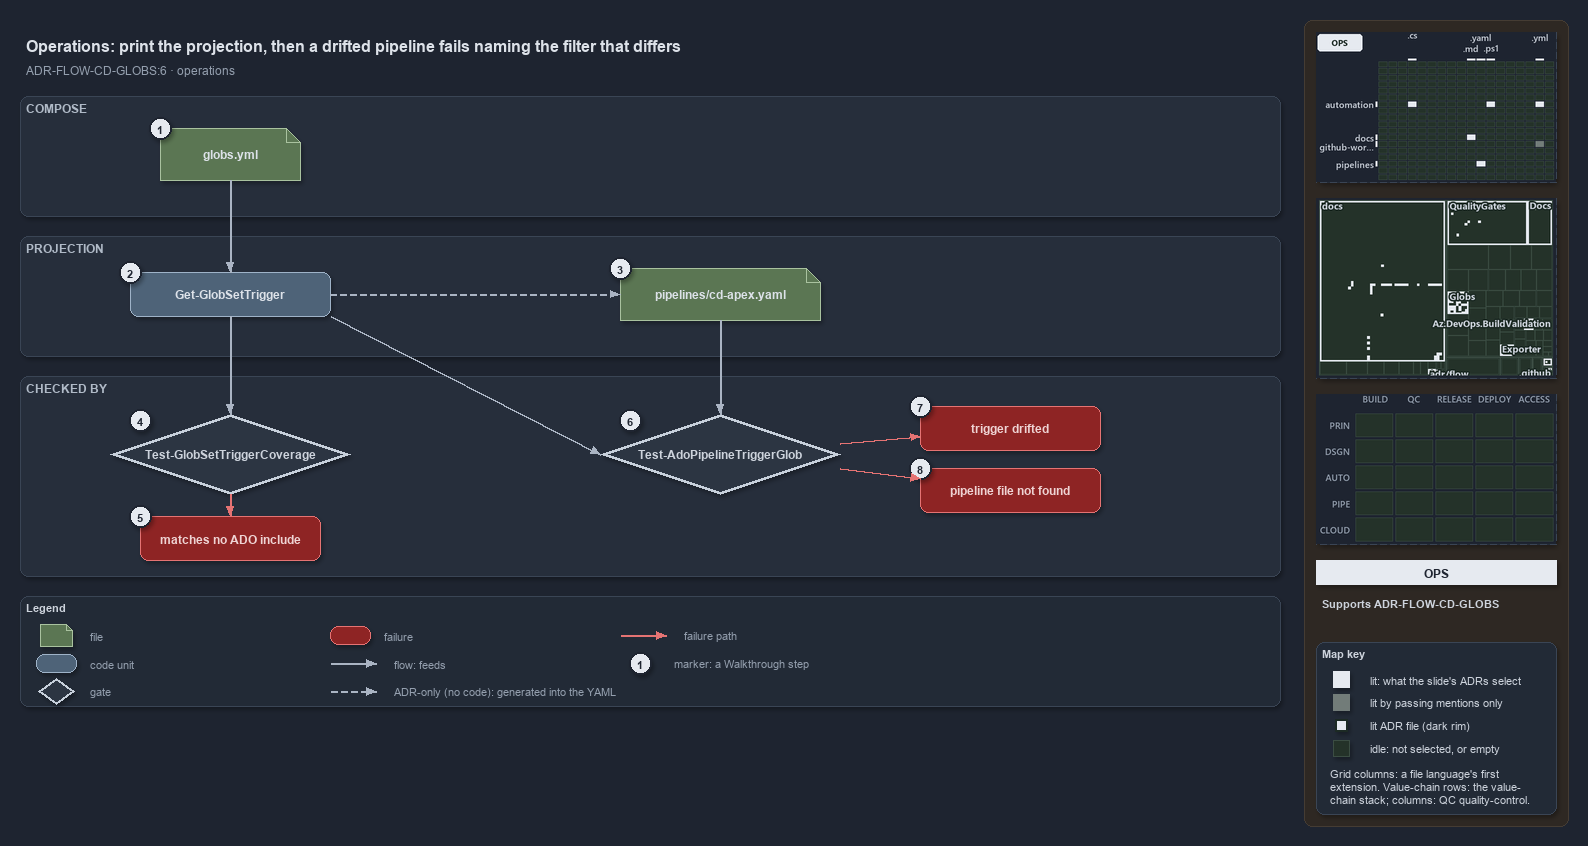

The diagram above was exported from draw.io. Its source (the exported page's mxGraphModel, read from the mxfile embedded in the PNG):
<mxGraphModel dx="1024" dy="768" grid="0" gridSize="10" guides="1" tooltips="1" connect="1" arrows="1" fold="1" page="1" pageScale="1" pageWidth="1572" pageHeight="720" background="#1E2430" math="0" shadow="1">
  <root>
    <mxCell id="0" />
    <mxCell id="1" parent="0" />
    <mxCell id="sidebar-bg" value="" style="rounded=1;arcSize=2;html=1;fillColor=#2E2823;strokeColor=#453C33;shadow=0;" vertex="1" parent="1">
      <mxGeometry x="1304" y="4" width="264" height="806" as="geometry" />
    </mxCell>
    <mxCell id="title" value="Operations: print the projection, then a drifted pipeline fails naming the filter that differs" style="text;html=1;align=left;verticalAlign=middle;fontSize=16;fontStyle=1;fontColor=#DDE2E9;" vertex="1" parent="1">
      <mxGeometry x="20" y="14" width="1260" height="30" as="geometry" />
    </mxCell>
    <mxCell id="subtitle" value="ADR-FLOW-CD-GLOBS:6 &amp;#183; operations" style="text;html=1;align=left;verticalAlign=middle;fontSize=12;fontColor=#949FAE;" vertex="1" parent="1">
      <mxGeometry x="20" y="44" width="1240" height="20" as="geometry" />
    </mxCell>
    <mxCell id="band-compose" value="COMPOSE" style="rounded=1;html=1;arcSize=3;fillColor=#262E3B;strokeColor=#3A4555;verticalAlign=top;align=left;spacingLeft=8;fontStyle=1;fontSize=12;fontColor=#B0BAC7;" vertex="1" parent="1">
      <mxGeometry x="20" y="80" width="1260" height="120" as="geometry" />
    </mxCell>
    <mxCell id="band-projection" value="PROJECTION" style="rounded=1;html=1;arcSize=3;fillColor=#262E3B;strokeColor=#3A4555;verticalAlign=top;align=left;spacingLeft=8;fontStyle=1;fontSize=12;fontColor=#B0BAC7;" vertex="1" parent="1">
      <mxGeometry x="20" y="220" width="1260" height="120" as="geometry" />
    </mxCell>
    <mxCell id="band-checked" value="CHECKED BY" style="rounded=1;html=1;arcSize=3;fillColor=#262E3B;strokeColor=#3A4555;verticalAlign=top;align=left;spacingLeft=8;fontStyle=1;fontSize=12;fontColor=#B0BAC7;" vertex="1" parent="1">
      <mxGeometry x="20" y="360" width="1260" height="200" as="geometry" />
    </mxCell>
    <mxCell id="f-globs" value="&lt;b&gt;globs.yml&lt;/b&gt;" style="shape=note;size=14;whiteSpace=wrap;html=1;fillColor=#5B7653;strokeColor=#A9C29F;fontColor=#DDE2E9;fontSize=12;" vertex="1" parent="1">
      <mxGeometry x="160" y="112" width="140" height="52" as="geometry" />
    </mxCell>
    <mxCell id="c-trigger" value="&lt;b&gt;Get-GlobSetTrigger&lt;/b&gt;" style="rounded=1;whiteSpace=wrap;html=1;arcSize=20;fillColor=#4E6378;strokeColor=#9FB3C8;fontColor=#DDE2E9;fontSize=12;" vertex="1" parent="1">
      <mxGeometry x="130" y="256" width="200" height="44" as="geometry" />
    </mxCell>
    <mxCell id="g-coverage" value="&lt;b&gt;Test-GlobSetTriggerCoverage&lt;/b&gt;" style="rhombus;whiteSpace=wrap;html=1;fillColor=#2C3542;strokeColor=#C7D0DB;strokeWidth=3;fontColor=#CDD3DC;fontSize=12;" vertex="1" parent="1">
      <mxGeometry x="110" y="398" width="240" height="80" as="geometry" />
    </mxCell>
    <mxCell id="x-coverage" value="&lt;b&gt;matches no ADO include&lt;/b&gt;" style="rounded=1;whiteSpace=wrap;html=1;arcSize=20;fillColor=#8E2424;strokeColor=#E57373;fontColor=#EFD4D4;fontSize=12;" vertex="1" parent="1">
      <mxGeometry x="140" y="500" width="180" height="44" as="geometry" />
    </mxCell>
    <mxCell id="e-globs-trigger" value="" style="edgeStyle=orthogonalEdgeStyle;rounded=1;html=1;fontSize=10;fontColor=#CDD3DC;endArrow=block;strokeColor=#AAB4C3;shadow=0;" edge="1" parent="1" source="f-globs" target="c-trigger">
      <mxGeometry relative="1" as="geometry" />
    </mxCell>
    <mxCell id="e-trigger-coverage" value="" style="edgeStyle=orthogonalEdgeStyle;rounded=1;html=1;fontSize=10;fontColor=#CDD3DC;endArrow=block;strokeColor=#AAB4C3;shadow=0;" edge="1" parent="1" source="c-trigger" target="g-coverage">
      <mxGeometry relative="1" as="geometry" />
    </mxCell>
    <mxCell id="e-coverage-fail" value="" style="edgeStyle=orthogonalEdgeStyle;rounded=1;html=1;fontSize=10;fontColor=#CDD3DC;endArrow=block;strokeColor=#E57373;shadow=0;" edge="1" parent="1" source="g-coverage" target="x-coverage">
      <mxGeometry relative="1" as="geometry" />
    </mxCell>
    <mxCell id="f-pipeline" value="&lt;b&gt;pipelines/cd-apex.yaml&lt;/b&gt;" style="shape=note;size=14;whiteSpace=wrap;html=1;fillColor=#5B7653;strokeColor=#A9C29F;fontColor=#DDE2E9;fontSize=12;" vertex="1" parent="1">
      <mxGeometry x="620" y="252" width="200" height="52" as="geometry" />
    </mxCell>
    <mxCell id="g-ado" value="&lt;b&gt;Test-AdoPipelineTriggerGlob&lt;/b&gt;" style="rhombus;whiteSpace=wrap;html=1;fillColor=#2C3542;strokeColor=#C7D0DB;strokeWidth=3;fontColor=#CDD3DC;fontSize=12;" vertex="1" parent="1">
      <mxGeometry x="600" y="398" width="240" height="80" as="geometry" />
    </mxCell>
    <mxCell id="x-drift" value="&lt;b&gt;trigger drifted&lt;/b&gt;" style="rounded=1;whiteSpace=wrap;html=1;arcSize=20;fillColor=#8E2424;strokeColor=#E57373;fontColor=#EFD4D4;fontSize=12;" vertex="1" parent="1">
      <mxGeometry x="920" y="390" width="180" height="44" as="geometry" />
    </mxCell>
    <mxCell id="x-missing" value="&lt;b&gt;pipeline file not found&lt;/b&gt;" style="rounded=1;whiteSpace=wrap;html=1;arcSize=20;fillColor=#8E2424;strokeColor=#E57373;fontColor=#EFD4D4;fontSize=12;" vertex="1" parent="1">
      <mxGeometry x="920" y="452" width="180" height="44" as="geometry" />
    </mxCell>
    <mxCell id="e-trigger-pipeline" value="" style="edgeStyle=orthogonalEdgeStyle;rounded=1;html=1;fontSize=10;fontColor=#CDD3DC;endArrow=block;strokeColor=#AAB4C3;shadow=0;dashed=1;" edge="1" parent="1" source="c-trigger" target="f-pipeline">
      <mxGeometry relative="1" as="geometry" />
    </mxCell>
    <mxCell id="e-pipeline-gate" value="" style="edgeStyle=orthogonalEdgeStyle;rounded=1;html=1;fontSize=10;fontColor=#CDD3DC;endArrow=block;strokeColor=#AAB4C3;shadow=0;" edge="1" parent="1" source="f-pipeline" target="g-ado">
      <mxGeometry relative="1" as="geometry" />
    </mxCell>
    <mxCell id="p-trigger-br" value="" style="text;html=1;strokeColor=none;fillColor=none;" vertex="1" parent="1">
      <mxGeometry x="330" y="300" width="1" height="1" as="geometry" />
    </mxCell>
    <mxCell id="p-gate-tl" value="" style="text;html=1;strokeColor=none;fillColor=none;" vertex="1" parent="1">
      <mxGeometry x="600" y="438" width="1" height="1" as="geometry" />
    </mxCell>
    <mxCell id="e-trigger-gate" value="" style="edgeStyle=orthogonalEdgeStyle;rounded=1;html=1;fontSize=10;fontColor=#CDD3DC;endArrow=block;strokeColor=#AAB4C3;shadow=0;" edge="1" parent="1" source="p-trigger-br" target="p-gate-tl">
      <mxGeometry relative="1" as="geometry" />
    </mxCell>
    <mxCell id="e-gate-drift" value="" style="edgeStyle=orthogonalEdgeStyle;rounded=1;html=1;fontSize=10;fontColor=#CDD3DC;endArrow=block;strokeColor=#E57373;shadow=0;" edge="1" parent="1" source="g-ado" target="x-drift">
      <mxGeometry relative="1" as="geometry" />
    </mxCell>
    <mxCell id="e-gate-missing" value="" style="edgeStyle=orthogonalEdgeStyle;rounded=1;html=1;fontSize=10;fontColor=#CDD3DC;endArrow=block;strokeColor=#E57373;shadow=0;" edge="1" parent="1" source="g-ado" target="x-missing">
      <mxGeometry relative="1" as="geometry" />
    </mxCell>
    <mxCell id="mark-1" value="1" style="ellipse;html=1;fillColor=#E6EAF0;strokeColor=#1E2430;strokeWidth=2;fontColor=#1E2430;fontStyle=1;fontSize=11;" vertex="1" parent="1">
      <mxGeometry x="149" y="101" width="22" height="22" as="geometry" />
    </mxCell>
    <mxCell id="mark-2" value="2" style="ellipse;html=1;fillColor=#E6EAF0;strokeColor=#1E2430;strokeWidth=2;fontColor=#1E2430;fontStyle=1;fontSize=11;" vertex="1" parent="1">
      <mxGeometry x="119" y="245" width="22" height="22" as="geometry" />
    </mxCell>
    <mxCell id="mark-3" value="3" style="ellipse;html=1;fillColor=#E6EAF0;strokeColor=#1E2430;strokeWidth=2;fontColor=#1E2430;fontStyle=1;fontSize=11;" vertex="1" parent="1">
      <mxGeometry x="609" y="241" width="22" height="22" as="geometry" />
    </mxCell>
    <mxCell id="mark-4" value="4" style="ellipse;html=1;fillColor=#E6EAF0;strokeColor=#1E2430;strokeWidth=2;fontColor=#1E2430;fontStyle=1;fontSize=11;" vertex="1" parent="1">
      <mxGeometry x="129" y="393" width="22" height="22" as="geometry" />
    </mxCell>
    <mxCell id="mark-5" value="5" style="ellipse;html=1;fillColor=#E6EAF0;strokeColor=#1E2430;strokeWidth=2;fontColor=#1E2430;fontStyle=1;fontSize=11;" vertex="1" parent="1">
      <mxGeometry x="129" y="489" width="22" height="22" as="geometry" />
    </mxCell>
    <mxCell id="mark-6" value="6" style="ellipse;html=1;fillColor=#E6EAF0;strokeColor=#1E2430;strokeWidth=2;fontColor=#1E2430;fontStyle=1;fontSize=11;" vertex="1" parent="1">
      <mxGeometry x="619" y="393" width="22" height="22" as="geometry" />
    </mxCell>
    <mxCell id="mark-7" value="7" style="ellipse;html=1;fillColor=#E6EAF0;strokeColor=#1E2430;strokeWidth=2;fontColor=#1E2430;fontStyle=1;fontSize=11;" vertex="1" parent="1">
      <mxGeometry x="909" y="379" width="22" height="22" as="geometry" />
    </mxCell>
    <mxCell id="mark-8" value="8" style="ellipse;html=1;fillColor=#E6EAF0;strokeColor=#1E2430;strokeWidth=2;fontColor=#1E2430;fontStyle=1;fontSize=11;" vertex="1" parent="1">
      <mxGeometry x="909" y="441" width="22" height="22" as="geometry" />
    </mxCell>
    <mxCell id="legend" value="&lt;b&gt;Legend&lt;/b&gt;" style="rounded=1;whiteSpace=wrap;html=1;arcSize=6;fillColor=#222A36;strokeColor=#3A4555;align=left;verticalAlign=top;spacing=8;fontSize=11;fontColor=#CDD3DC;" vertex="1" parent="1">
      <mxGeometry x="20" y="580" width="1260" height="110" as="geometry" />
    </mxCell>
    <mxCell id="lg-0" value="" style="shape=note;size=6;html=1;fillColor=#5B7653;strokeColor=#A9C29F;" vertex="1" parent="1">
      <mxGeometry x="40" y="608" width="32" height="22" as="geometry" />
    </mxCell>
    <mxCell id="lg-0-t" value="file" style="text;html=1;align=left;verticalAlign=middle;fontSize=11;fontColor=#949FAE;" vertex="1" parent="1">
      <mxGeometry x="84" y="609" width="270" height="20" as="geometry" />
    </mxCell>
    <mxCell id="lg-1" value="" style="rounded=1;html=1;arcSize=20;fillColor=#4E6378;strokeColor=#9FB3C8;" vertex="1" parent="1">
      <mxGeometry x="36" y="638" width="40" height="18" as="geometry" />
    </mxCell>
    <mxCell id="lg-1-t" value="code unit" style="text;html=1;align=left;verticalAlign=middle;fontSize=11;fontColor=#949FAE;" vertex="1" parent="1">
      <mxGeometry x="84" y="637" width="270" height="20" as="geometry" />
    </mxCell>
    <mxCell id="lg-2" value="" style="rhombus;html=1;fillColor=#2C3542;strokeColor=#C7D0DB;strokeWidth=2;fontColor=#CDD3DC;" vertex="1" parent="1">
      <mxGeometry x="38" y="662" width="36" height="26" as="geometry" />
    </mxCell>
    <mxCell id="lg-2-t" value="gate" style="text;html=1;align=left;verticalAlign=middle;fontSize=11;fontColor=#949FAE;" vertex="1" parent="1">
      <mxGeometry x="84" y="665" width="270" height="20" as="geometry" />
    </mxCell>
    <mxCell id="lg-3" value="" style="rounded=1;html=1;arcSize=20;fillColor=#8E2424;strokeColor=#E57373;" vertex="1" parent="1">
      <mxGeometry x="330" y="610" width="40" height="18" as="geometry" />
    </mxCell>
    <mxCell id="lg-3-t" value="failure" style="text;html=1;align=left;verticalAlign=middle;fontSize=11;fontColor=#949FAE;" vertex="1" parent="1">
      <mxGeometry x="378" y="609" width="270" height="20" as="geometry" />
    </mxCell>
    <mxCell id="lg-4-a" value="" style="text;html=1;strokeColor=none;fillColor=none;" vertex="1" parent="1">
      <mxGeometry x="330" y="647" width="1" height="1" as="geometry" />
    </mxCell>
    <mxCell id="lg-4-b" value="" style="text;html=1;strokeColor=none;fillColor=none;" vertex="1" parent="1">
      <mxGeometry x="376" y="647" width="1" height="1" as="geometry" />
    </mxCell>
    <mxCell id="lg-4" value="" style="edgeStyle=orthogonalEdgeStyle;rounded=1;html=1;fontSize=10;fontColor=#CDD3DC;endArrow=block;strokeColor=#AAB4C3;shadow=0;" edge="1" parent="1" source="lg-4-a" target="lg-4-b">
      <mxGeometry relative="1" as="geometry" />
    </mxCell>
    <mxCell id="lg-4-t" value="flow: feeds" style="text;html=1;align=left;verticalAlign=middle;fontSize=11;fontColor=#949FAE;" vertex="1" parent="1">
      <mxGeometry x="388" y="637" width="260" height="20" as="geometry" />
    </mxCell>
    <mxCell id="lg-5-a" value="" style="text;html=1;strokeColor=none;fillColor=none;" vertex="1" parent="1">
      <mxGeometry x="330" y="675" width="1" height="1" as="geometry" />
    </mxCell>
    <mxCell id="lg-5-b" value="" style="text;html=1;strokeColor=none;fillColor=none;" vertex="1" parent="1">
      <mxGeometry x="376" y="675" width="1" height="1" as="geometry" />
    </mxCell>
    <mxCell id="lg-5" value="" style="edgeStyle=orthogonalEdgeStyle;rounded=1;html=1;fontSize=10;fontColor=#CDD3DC;endArrow=block;strokeColor=#AAB4C3;shadow=0;dashed=1;" edge="1" parent="1" source="lg-5-a" target="lg-5-b">
      <mxGeometry relative="1" as="geometry" />
    </mxCell>
    <mxCell id="lg-5-t" value="ADR-only (no code): generated into the YAML" style="text;html=1;align=left;verticalAlign=middle;fontSize=11;fontColor=#949FAE;" vertex="1" parent="1">
      <mxGeometry x="388" y="665" width="260" height="20" as="geometry" />
    </mxCell>
    <mxCell id="lg-6-a" value="" style="text;html=1;strokeColor=none;fillColor=none;" vertex="1" parent="1">
      <mxGeometry x="620" y="619" width="1" height="1" as="geometry" />
    </mxCell>
    <mxCell id="lg-6-b" value="" style="text;html=1;strokeColor=none;fillColor=none;" vertex="1" parent="1">
      <mxGeometry x="666" y="619" width="1" height="1" as="geometry" />
    </mxCell>
    <mxCell id="lg-6" value="" style="edgeStyle=orthogonalEdgeStyle;rounded=1;html=1;fontSize=10;fontColor=#CDD3DC;endArrow=block;strokeColor=#E57373;shadow=0;" edge="1" parent="1" source="lg-6-a" target="lg-6-b">
      <mxGeometry relative="1" as="geometry" />
    </mxCell>
    <mxCell id="lg-6-t" value="failure path" style="text;html=1;align=left;verticalAlign=middle;fontSize=11;fontColor=#949FAE;" vertex="1" parent="1">
      <mxGeometry x="678" y="609" width="260" height="20" as="geometry" />
    </mxCell>
    <mxCell id="lg-7" value="1" style="ellipse;html=1;fillColor=#E6EAF0;strokeColor=#1E2430;strokeWidth=2;fontColor=#1E2430;fontStyle=1;fontSize=11;" vertex="1" parent="1">
      <mxGeometry x="629" y="636" width="22" height="22" as="geometry" />
    </mxCell>
    <mxCell id="lg-7-t" value="marker: a Walkthrough step" style="text;html=1;align=left;verticalAlign=middle;fontSize=11;fontColor=#949FAE;" vertex="1" parent="1">
      <mxGeometry x="668" y="637" width="270" height="20" as="geometry" />
    </mxCell>
    <mxCell id="minimap-grid" value="" style="shape=image;imageAspect=0;rounded=1;arcSize=4;whiteSpace=wrap;html=1;fillColor=#262E3B;strokeColor=#3A4555;dashed=1;fontColor=#949FAE;fontSize=11;image=data:image/png,(base64 omitted: 12860 chars);" vertex="1" parent="1">
      <mxGeometry x="1316" y="16" width="240" height="150" as="geometry" />
    </mxCell>
    <mxCell id="minimap-tree" value="" style="shape=image;imageAspect=0;rounded=1;arcSize=4;whiteSpace=wrap;html=1;fillColor=#262E3B;strokeColor=#3A4555;dashed=1;fontColor=#949FAE;fontSize=11;image=data:image/png,(base64 omitted: 24644 chars);" vertex="1" parent="1">
      <mxGeometry x="1316" y="182" width="240" height="180" as="geometry" />
    </mxCell>
    <mxCell id="minimap-chain" value="" style="shape=image;imageAspect=0;rounded=1;arcSize=4;whiteSpace=wrap;html=1;fillColor=#262E3B;strokeColor=#3A4555;dashed=1;fontColor=#949FAE;fontSize=11;image=data:image/png,(base64 omitted: 11912 chars);" vertex="1" parent="1">
      <mxGeometry x="1316" y="378" width="240" height="150" as="geometry" />
    </mxCell>
    <mxCell id="lens-badge" value="OPS" style="rounded=0;whiteSpace=wrap;html=1;align=center;verticalAlign=middle;fontSize=12;fontStyle=1;fontColor=#1E2430;fillColor=#E6EAF0;strokeColor=none;" vertex="1" parent="1">
      <mxGeometry x="1316" y="544" width="240" height="24" as="geometry" />
    </mxCell>
    <mxCell id="supports" value="&lt;b&gt;Supports&lt;/b&gt; ADR-FLOW-CD-GLOBS" style="text;html=1;whiteSpace=wrap;align=left;verticalAlign=top;fontSize=11;fontColor=#CDD3DC;" vertex="1" parent="1">
      <mxGeometry x="1316" y="576" width="240" height="38" as="geometry" />
    </mxCell>
    <mxCell id="mapkey" value="&lt;b&gt;Map key&lt;/b&gt;" style="rounded=1;arcSize=6;whiteSpace=wrap;html=1;align=left;verticalAlign=top;fontSize=11;fontColor=#CDD3DC;fillColor=#222A36;strokeColor=#3A4555;spacingLeft=8;spacingTop=2;" vertex="1" parent="1">
      <mxGeometry x="1316" y="626" width="240" height="172" as="geometry" />
    </mxCell>
    <mxCell id="mapkey-lit" value="" style="rounded=0;html=1;fillColor=#E6EAF0;strokeColor=#E6EAF0;" vertex="1" parent="1">
      <mxGeometry x="1333.0" y="655.0" width="16" height="16" as="geometry" />
    </mxCell>
    <mxCell id="mapkey-lit-text" value="lit: what the slide's ADRs select" style="text;html=1;align=left;verticalAlign=middle;fontSize=11;fontColor=#CDD3DC;" vertex="1" parent="1">
      <mxGeometry x="1364" y="653" width="184" height="20" as="geometry" />
    </mxCell>
    <mxCell id="mapkey-touched" value="" style="rounded=0;html=1;fillColor=#727C79;strokeColor=#727C79;" vertex="1" parent="1">
      <mxGeometry x="1333.0" y="678.0" width="16" height="16" as="geometry" />
    </mxCell>
    <mxCell id="mapkey-touched-text" value="lit by passing mentions only" style="text;html=1;align=left;verticalAlign=middle;fontSize=11;fontColor=#CDD3DC;" vertex="1" parent="1">
      <mxGeometry x="1364" y="676" width="184" height="20" as="geometry" />
    </mxCell>
    <mxCell id="mapkey-adr" value="" style="rounded=0;html=1;fillColor=#E6EAF0;strokeColor=#1C2A24;strokeWidth=2;" vertex="1" parent="1">
      <mxGeometry x="1335.0" y="703.0" width="12" height="12" as="geometry" />
    </mxCell>
    <mxCell id="mapkey-adr-text" value="lit ADR file (dark rim)" style="text;html=1;align=left;verticalAlign=middle;fontSize=11;fontColor=#CDD3DC;" vertex="1" parent="1">
      <mxGeometry x="1364" y="699" width="184" height="20" as="geometry" />
    </mxCell>
    <mxCell id="mapkey-idle" value="" style="rounded=0;html=1;fillColor=#243229;strokeColor=#3B4D43;" vertex="1" parent="1">
      <mxGeometry x="1333.0" y="724.0" width="16" height="16" as="geometry" />
    </mxCell>
    <mxCell id="mapkey-idle-text" value="idle: not selected, or empty" style="text;html=1;align=left;verticalAlign=middle;fontSize=11;fontColor=#CDD3DC;" vertex="1" parent="1">
      <mxGeometry x="1364" y="722" width="184" height="20" as="geometry" />
    </mxCell>
    <mxCell id="mapkey-codes" value="Grid columns: a file language's first&lt;br&gt;extension. Value-chain rows: the value-&lt;br&gt;chain stack; columns: QC quality-control." style="text;html=1;align=left;verticalAlign=top;whiteSpace=wrap;fontSize=11;fontColor=#CDD3DC;" vertex="1" parent="1">
      <mxGeometry x="1324" y="746" width="224" height="46" as="geometry" />
    </mxCell>
  </root>
</mxGraphModel>